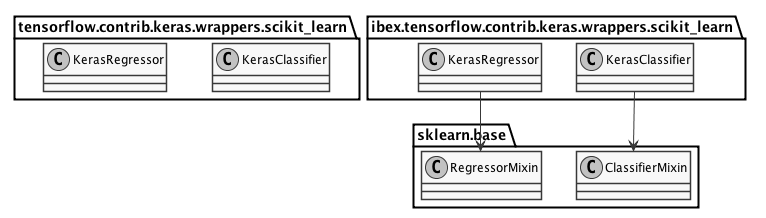

The diagram above was rendered by PlantUML. Its source (embedded in the PNG):
@startuml
skinparam monochrome true
skinparam shadowing false

        namespace tensorflow.contrib.keras.wrappers.scikit_learn {
                class KerasClassifier
                class KerasRegressor
        }

        namespace ibex.tensorflow.contrib.keras.wrappers.scikit_learn {
                .KerasClassifier --> sklearn.base.ClassifierMixin
                .KerasRegressor --> sklearn.base.RegressorMixin
        }

        namespace sklearn.base {
                class ClassifierMixin
                class RegressorMixin
        }

@enduml